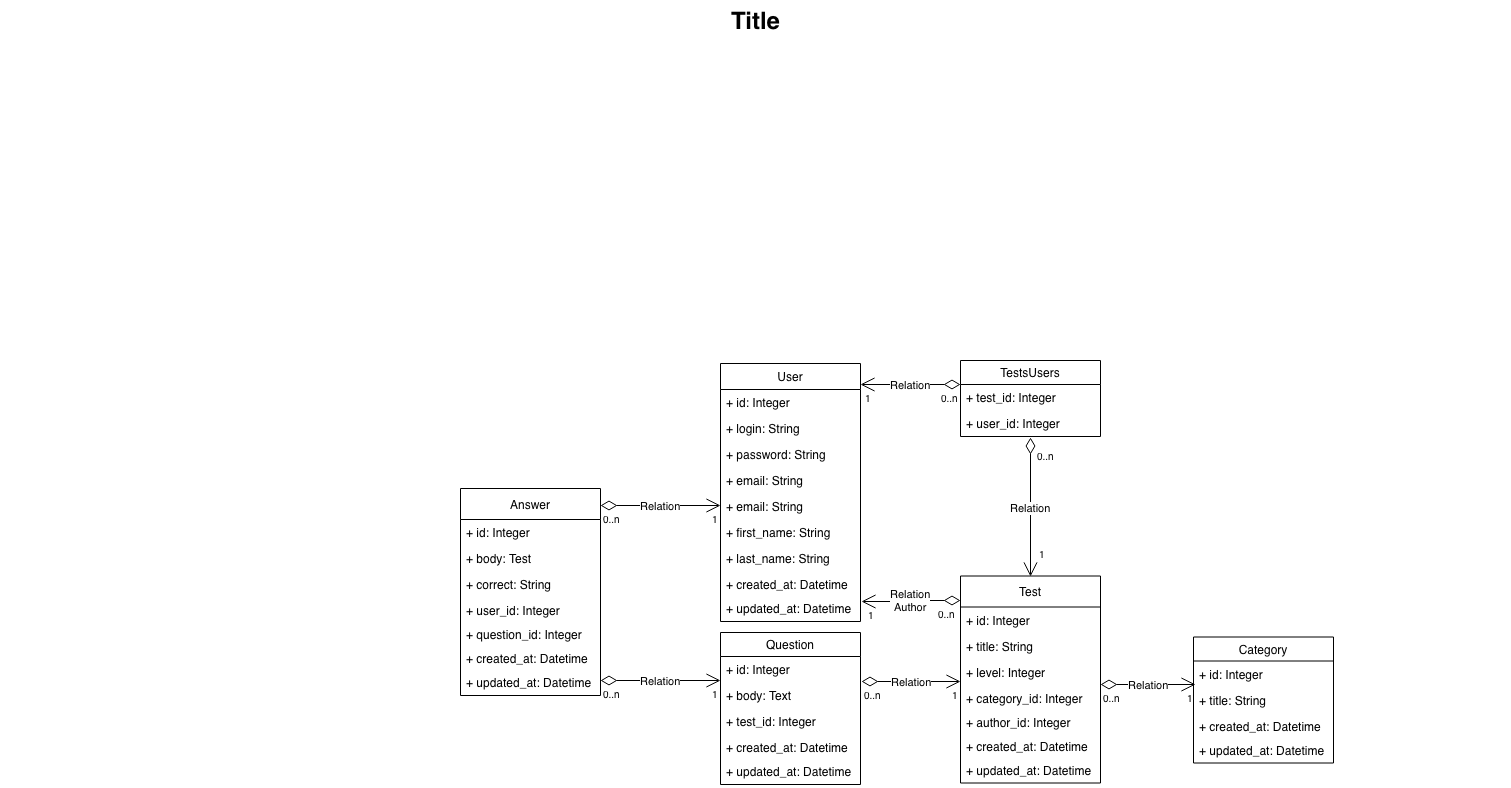

The diagram above was exported from draw.io. Its source (the exported page's mxGraphModel, read from the mxfile embedded in the PNG):
<mxGraphModel dx="758" dy="672" grid="1" gridSize="10" guides="1" tooltips="1" connect="1" arrows="1" fold="1" page="1" pageScale="1.5" pageWidth="1169" pageHeight="827" background="none" math="0" shadow="0">
  <root>
    <mxCell id="0" style=";html=1;" />
    <mxCell id="1" style=";html=1;" parent="0" />
    <mxCell id="1672d66443f91eb5-23" value="Title" style="text;strokeColor=none;fillColor=none;html=1;fontSize=24;fontStyle=1;verticalAlign=middle;align=center;" parent="1" vertex="1">
      <mxGeometry x="120" y="40" width="1510" height="40" as="geometry" />
    </mxCell>
    <mxCell id="pFbZlHiIFaS5mI5qFmb6-1" value="Category" style="swimlane;fontStyle=0;childLayout=stackLayout;horizontal=1;startSize=24;fillColor=none;horizontalStack=0;resizeParent=1;resizeParentMax=0;resizeLast=0;collapsible=1;marginBottom=0;" parent="1" vertex="1">
      <mxGeometry x="1313" y="676.5" width="140" height="126" as="geometry">
        <mxRectangle x="570" y="300" width="90" height="26" as="alternateBounds" />
      </mxGeometry>
    </mxCell>
    <mxCell id="pFbZlHiIFaS5mI5qFmb6-2" value="+ id: Integer&#10;" style="text;strokeColor=none;fillColor=none;align=left;verticalAlign=top;spacingLeft=4;spacingRight=4;overflow=hidden;rotatable=0;points=[[0,0.5],[1,0.5]];portConstraint=eastwest;" parent="pFbZlHiIFaS5mI5qFmb6-1" vertex="1">
      <mxGeometry y="24" width="140" height="26" as="geometry" />
    </mxCell>
    <mxCell id="pFbZlHiIFaS5mI5qFmb6-3" value="+ title: String" style="text;strokeColor=none;fillColor=none;align=left;verticalAlign=top;spacingLeft=4;spacingRight=4;overflow=hidden;rotatable=0;points=[[0,0.5],[1,0.5]];portConstraint=eastwest;" parent="pFbZlHiIFaS5mI5qFmb6-1" vertex="1">
      <mxGeometry y="50" width="140" height="26" as="geometry" />
    </mxCell>
    <mxCell id="pFbZlHiIFaS5mI5qFmb6-4" value="+ created_at: Datetime&#10;" style="text;strokeColor=none;fillColor=none;align=left;verticalAlign=top;spacingLeft=4;spacingRight=4;overflow=hidden;rotatable=0;points=[[0,0.5],[1,0.5]];portConstraint=eastwest;" parent="pFbZlHiIFaS5mI5qFmb6-1" vertex="1">
      <mxGeometry y="76" width="140" height="24" as="geometry" />
    </mxCell>
    <mxCell id="pFbZlHiIFaS5mI5qFmb6-13" value="+ updated_at: Datetime" style="text;strokeColor=none;fillColor=none;align=left;verticalAlign=top;spacingLeft=4;spacingRight=4;overflow=hidden;rotatable=0;points=[[0,0.5],[1,0.5]];portConstraint=eastwest;" parent="pFbZlHiIFaS5mI5qFmb6-1" vertex="1">
      <mxGeometry y="100" width="140" height="26" as="geometry" />
    </mxCell>
    <mxCell id="pFbZlHiIFaS5mI5qFmb6-5" value="Test" style="swimlane;fontStyle=0;childLayout=stackLayout;horizontal=1;startSize=31;fillColor=none;horizontalStack=0;resizeParent=1;resizeParentMax=0;resizeLast=0;collapsible=1;marginBottom=0;" parent="1" vertex="1">
      <mxGeometry x="1080" y="615.5" width="140" height="207" as="geometry">
        <mxRectangle x="830" y="300" width="50" height="26" as="alternateBounds" />
      </mxGeometry>
    </mxCell>
    <mxCell id="pFbZlHiIFaS5mI5qFmb6-6" value="+ id: Integer" style="text;strokeColor=none;fillColor=none;align=left;verticalAlign=top;spacingLeft=4;spacingRight=4;overflow=hidden;rotatable=0;points=[[0,0.5],[1,0.5]];portConstraint=eastwest;" parent="pFbZlHiIFaS5mI5qFmb6-5" vertex="1">
      <mxGeometry y="31" width="140" height="26" as="geometry" />
    </mxCell>
    <mxCell id="pFbZlHiIFaS5mI5qFmb6-7" value="+ title: String" style="text;strokeColor=none;fillColor=none;align=left;verticalAlign=top;spacingLeft=4;spacingRight=4;overflow=hidden;rotatable=0;points=[[0,0.5],[1,0.5]];portConstraint=eastwest;" parent="pFbZlHiIFaS5mI5qFmb6-5" vertex="1">
      <mxGeometry y="57" width="140" height="26" as="geometry" />
    </mxCell>
    <mxCell id="pFbZlHiIFaS5mI5qFmb6-8" value="+ level: Integer" style="text;strokeColor=none;fillColor=none;align=left;verticalAlign=top;spacingLeft=4;spacingRight=4;overflow=hidden;rotatable=0;points=[[0,0.5],[1,0.5]];portConstraint=eastwest;" parent="pFbZlHiIFaS5mI5qFmb6-5" vertex="1">
      <mxGeometry y="83" width="140" height="26" as="geometry" />
    </mxCell>
    <mxCell id="pFbZlHiIFaS5mI5qFmb6-17" value="+ category_id: Integer&#10;&#10;" style="text;strokeColor=none;fillColor=none;align=left;verticalAlign=top;spacingLeft=4;spacingRight=4;overflow=hidden;rotatable=0;points=[[0,0.5],[1,0.5]];portConstraint=eastwest;" parent="pFbZlHiIFaS5mI5qFmb6-5" vertex="1">
      <mxGeometry y="109" width="140" height="24" as="geometry" />
    </mxCell>
    <mxCell id="G-RyuGiDa9UxRmUXEpOI-1" value="+ author_id: Integer&#10;&#10;" style="text;strokeColor=none;fillColor=none;align=left;verticalAlign=top;spacingLeft=4;spacingRight=4;overflow=hidden;rotatable=0;points=[[0,0.5],[1,0.5]];portConstraint=eastwest;" parent="pFbZlHiIFaS5mI5qFmb6-5" vertex="1">
      <mxGeometry y="133" width="140" height="24" as="geometry" />
    </mxCell>
    <mxCell id="pFbZlHiIFaS5mI5qFmb6-16" value="+ created_at: Datetime&#10;" style="text;strokeColor=none;fillColor=none;align=left;verticalAlign=top;spacingLeft=4;spacingRight=4;overflow=hidden;rotatable=0;points=[[0,0.5],[1,0.5]];portConstraint=eastwest;" parent="pFbZlHiIFaS5mI5qFmb6-5" vertex="1">
      <mxGeometry y="157" width="140" height="24" as="geometry" />
    </mxCell>
    <mxCell id="pFbZlHiIFaS5mI5qFmb6-15" value="+ updated_at: Datetime" style="text;strokeColor=none;fillColor=none;align=left;verticalAlign=top;spacingLeft=4;spacingRight=4;overflow=hidden;rotatable=0;points=[[0,0.5],[1,0.5]];portConstraint=eastwest;" parent="pFbZlHiIFaS5mI5qFmb6-5" vertex="1">
      <mxGeometry y="181" width="140" height="26" as="geometry" />
    </mxCell>
    <mxCell id="pFbZlHiIFaS5mI5qFmb6-9" value="User" style="swimlane;fontStyle=0;childLayout=stackLayout;horizontal=1;startSize=26;fillColor=none;horizontalStack=0;resizeParent=1;resizeParentMax=0;resizeLast=0;collapsible=1;marginBottom=0;" parent="1" vertex="1">
      <mxGeometry x="840" y="403" width="140" height="258" as="geometry" />
    </mxCell>
    <mxCell id="pFbZlHiIFaS5mI5qFmb6-37" value="+ id: Integer" style="text;strokeColor=none;fillColor=none;align=left;verticalAlign=top;spacingLeft=4;spacingRight=4;overflow=hidden;rotatable=0;points=[[0,0.5],[1,0.5]];portConstraint=eastwest;" parent="pFbZlHiIFaS5mI5qFmb6-9" vertex="1">
      <mxGeometry y="26" width="140" height="26" as="geometry" />
    </mxCell>
    <mxCell id="pFbZlHiIFaS5mI5qFmb6-10" value="+ login: String" style="text;strokeColor=none;fillColor=none;align=left;verticalAlign=top;spacingLeft=4;spacingRight=4;overflow=hidden;rotatable=0;points=[[0,0.5],[1,0.5]];portConstraint=eastwest;" parent="pFbZlHiIFaS5mI5qFmb6-9" vertex="1">
      <mxGeometry y="52" width="140" height="26" as="geometry" />
    </mxCell>
    <mxCell id="pFbZlHiIFaS5mI5qFmb6-11" value="+ password: String" style="text;strokeColor=none;fillColor=none;align=left;verticalAlign=top;spacingLeft=4;spacingRight=4;overflow=hidden;rotatable=0;points=[[0,0.5],[1,0.5]];portConstraint=eastwest;" parent="pFbZlHiIFaS5mI5qFmb6-9" vertex="1">
      <mxGeometry y="78" width="140" height="26" as="geometry" />
    </mxCell>
    <mxCell id="pFbZlHiIFaS5mI5qFmb6-54" value="+ email: String" style="text;strokeColor=none;fillColor=none;align=left;verticalAlign=top;spacingLeft=4;spacingRight=4;overflow=hidden;rotatable=0;points=[[0,0.5],[1,0.5]];portConstraint=eastwest;" parent="pFbZlHiIFaS5mI5qFmb6-9" vertex="1">
      <mxGeometry y="104" width="140" height="26" as="geometry" />
    </mxCell>
    <mxCell id="pFbZlHiIFaS5mI5qFmb6-12" value="+ email: String" style="text;strokeColor=none;fillColor=none;align=left;verticalAlign=top;spacingLeft=4;spacingRight=4;overflow=hidden;rotatable=0;points=[[0,0.5],[1,0.5]];portConstraint=eastwest;" parent="pFbZlHiIFaS5mI5qFmb6-9" vertex="1">
      <mxGeometry y="130" width="140" height="26" as="geometry" />
    </mxCell>
    <mxCell id="pFbZlHiIFaS5mI5qFmb6-38" value="+ first_name: String" style="text;strokeColor=none;fillColor=none;align=left;verticalAlign=top;spacingLeft=4;spacingRight=4;overflow=hidden;rotatable=0;points=[[0,0.5],[1,0.5]];portConstraint=eastwest;" parent="pFbZlHiIFaS5mI5qFmb6-9" vertex="1">
      <mxGeometry y="156" width="140" height="26" as="geometry" />
    </mxCell>
    <mxCell id="pFbZlHiIFaS5mI5qFmb6-39" value="+ last_name: String" style="text;strokeColor=none;fillColor=none;align=left;verticalAlign=top;spacingLeft=4;spacingRight=4;overflow=hidden;rotatable=0;points=[[0,0.5],[1,0.5]];portConstraint=eastwest;" parent="pFbZlHiIFaS5mI5qFmb6-9" vertex="1">
      <mxGeometry y="182" width="140" height="26" as="geometry" />
    </mxCell>
    <mxCell id="pFbZlHiIFaS5mI5qFmb6-35" value="+ created_at: Datetime&#10;" style="text;strokeColor=none;fillColor=none;align=left;verticalAlign=top;spacingLeft=4;spacingRight=4;overflow=hidden;rotatable=0;points=[[0,0.5],[1,0.5]];portConstraint=eastwest;" parent="pFbZlHiIFaS5mI5qFmb6-9" vertex="1">
      <mxGeometry y="208" width="140" height="24" as="geometry" />
    </mxCell>
    <mxCell id="pFbZlHiIFaS5mI5qFmb6-36" value="+ updated_at: Datetime" style="text;strokeColor=none;fillColor=none;align=left;verticalAlign=top;spacingLeft=4;spacingRight=4;overflow=hidden;rotatable=0;points=[[0,0.5],[1,0.5]];portConstraint=eastwest;" parent="pFbZlHiIFaS5mI5qFmb6-9" vertex="1">
      <mxGeometry y="232" width="140" height="26" as="geometry" />
    </mxCell>
    <mxCell id="pFbZlHiIFaS5mI5qFmb6-22" value="Relation" style="endArrow=open;html=1;endSize=12;startArrow=diamondThin;startSize=14;startFill=0;edgeStyle=orthogonalEdgeStyle;" parent="1" edge="1">
      <mxGeometry relative="1" as="geometry">
        <mxPoint x="1220" y="724" as="sourcePoint" />
        <mxPoint x="1315" y="724" as="targetPoint" />
      </mxGeometry>
    </mxCell>
    <mxCell id="pFbZlHiIFaS5mI5qFmb6-23" value="0..n" style="resizable=0;html=1;align=left;verticalAlign=top;labelBackgroundColor=#ffffff;fontSize=10;" parent="pFbZlHiIFaS5mI5qFmb6-22" connectable="0" vertex="1">
      <mxGeometry x="-1" relative="1" as="geometry" />
    </mxCell>
    <mxCell id="pFbZlHiIFaS5mI5qFmb6-24" value="1" style="resizable=0;html=1;align=right;verticalAlign=top;labelBackgroundColor=#ffffff;fontSize=10;" parent="pFbZlHiIFaS5mI5qFmb6-22" connectable="0" vertex="1">
      <mxGeometry x="1" relative="1" as="geometry" />
    </mxCell>
    <mxCell id="pFbZlHiIFaS5mI5qFmb6-26" value="Answer" style="swimlane;fontStyle=0;childLayout=stackLayout;horizontal=1;startSize=31;fillColor=none;horizontalStack=0;resizeParent=1;resizeParentMax=0;resizeLast=0;collapsible=1;marginBottom=0;" parent="1" vertex="1">
      <mxGeometry x="580" y="528" width="140" height="207" as="geometry">
        <mxRectangle x="830" y="300" width="50" height="26" as="alternateBounds" />
      </mxGeometry>
    </mxCell>
    <mxCell id="pFbZlHiIFaS5mI5qFmb6-27" value="+ id: Integer" style="text;strokeColor=none;fillColor=none;align=left;verticalAlign=top;spacingLeft=4;spacingRight=4;overflow=hidden;rotatable=0;points=[[0,0.5],[1,0.5]];portConstraint=eastwest;" parent="pFbZlHiIFaS5mI5qFmb6-26" vertex="1">
      <mxGeometry y="31" width="140" height="26" as="geometry" />
    </mxCell>
    <mxCell id="pFbZlHiIFaS5mI5qFmb6-28" value="+ body: Test" style="text;strokeColor=none;fillColor=none;align=left;verticalAlign=top;spacingLeft=4;spacingRight=4;overflow=hidden;rotatable=0;points=[[0,0.5],[1,0.5]];portConstraint=eastwest;" parent="pFbZlHiIFaS5mI5qFmb6-26" vertex="1">
      <mxGeometry y="57" width="140" height="26" as="geometry" />
    </mxCell>
    <mxCell id="pFbZlHiIFaS5mI5qFmb6-29" value="+ correct: String" style="text;strokeColor=none;fillColor=none;align=left;verticalAlign=top;spacingLeft=4;spacingRight=4;overflow=hidden;rotatable=0;points=[[0,0.5],[1,0.5]];portConstraint=eastwest;" parent="pFbZlHiIFaS5mI5qFmb6-26" vertex="1">
      <mxGeometry y="83" width="140" height="26" as="geometry" />
    </mxCell>
    <mxCell id="pFbZlHiIFaS5mI5qFmb6-34" value="+ user_id: Integer&#10;&#10;" style="text;strokeColor=none;fillColor=none;align=left;verticalAlign=top;spacingLeft=4;spacingRight=4;overflow=hidden;rotatable=0;points=[[0,0.5],[1,0.5]];portConstraint=eastwest;" parent="pFbZlHiIFaS5mI5qFmb6-26" vertex="1">
      <mxGeometry y="109" width="140" height="24" as="geometry" />
    </mxCell>
    <mxCell id="pFbZlHiIFaS5mI5qFmb6-30" value="+ question_id: Integer&#10;&#10;" style="text;strokeColor=none;fillColor=none;align=left;verticalAlign=top;spacingLeft=4;spacingRight=4;overflow=hidden;rotatable=0;points=[[0,0.5],[1,0.5]];portConstraint=eastwest;" parent="pFbZlHiIFaS5mI5qFmb6-26" vertex="1">
      <mxGeometry y="133" width="140" height="24" as="geometry" />
    </mxCell>
    <mxCell id="pFbZlHiIFaS5mI5qFmb6-31" value="+ created_at: Datetime&#10;" style="text;strokeColor=none;fillColor=none;align=left;verticalAlign=top;spacingLeft=4;spacingRight=4;overflow=hidden;rotatable=0;points=[[0,0.5],[1,0.5]];portConstraint=eastwest;" parent="pFbZlHiIFaS5mI5qFmb6-26" vertex="1">
      <mxGeometry y="157" width="140" height="24" as="geometry" />
    </mxCell>
    <mxCell id="pFbZlHiIFaS5mI5qFmb6-32" value="+ updated_at: Datetime" style="text;strokeColor=none;fillColor=none;align=left;verticalAlign=top;spacingLeft=4;spacingRight=4;overflow=hidden;rotatable=0;points=[[0,0.5],[1,0.5]];portConstraint=eastwest;" parent="pFbZlHiIFaS5mI5qFmb6-26" vertex="1">
      <mxGeometry y="181" width="140" height="26" as="geometry" />
    </mxCell>
    <mxCell id="pFbZlHiIFaS5mI5qFmb6-40" value="Relation" style="endArrow=open;html=1;endSize=12;startArrow=diamondThin;startSize=14;startFill=0;edgeStyle=orthogonalEdgeStyle;" parent="1" edge="1">
      <mxGeometry relative="1" as="geometry">
        <mxPoint x="720" y="545" as="sourcePoint" />
        <mxPoint x="840" y="545" as="targetPoint" />
      </mxGeometry>
    </mxCell>
    <mxCell id="pFbZlHiIFaS5mI5qFmb6-41" value="0..n" style="resizable=0;html=1;align=left;verticalAlign=top;labelBackgroundColor=#ffffff;fontSize=10;" parent="pFbZlHiIFaS5mI5qFmb6-40" connectable="0" vertex="1">
      <mxGeometry x="-1" relative="1" as="geometry" />
    </mxCell>
    <mxCell id="pFbZlHiIFaS5mI5qFmb6-42" value="1" style="resizable=0;html=1;align=right;verticalAlign=top;labelBackgroundColor=#ffffff;fontSize=10;" parent="pFbZlHiIFaS5mI5qFmb6-40" connectable="0" vertex="1">
      <mxGeometry x="1" relative="1" as="geometry" />
    </mxCell>
    <mxCell id="pFbZlHiIFaS5mI5qFmb6-43" value="Question" style="swimlane;fontStyle=0;childLayout=stackLayout;horizontal=1;startSize=24;fillColor=none;horizontalStack=0;resizeParent=1;resizeParentMax=0;resizeLast=0;collapsible=1;marginBottom=0;" parent="1" vertex="1">
      <mxGeometry x="840" y="672" width="140" height="152" as="geometry">
        <mxRectangle x="570" y="300" width="90" height="26" as="alternateBounds" />
      </mxGeometry>
    </mxCell>
    <mxCell id="pFbZlHiIFaS5mI5qFmb6-44" value="+ id: Integer&#10;" style="text;strokeColor=none;fillColor=none;align=left;verticalAlign=top;spacingLeft=4;spacingRight=4;overflow=hidden;rotatable=0;points=[[0,0.5],[1,0.5]];portConstraint=eastwest;" parent="pFbZlHiIFaS5mI5qFmb6-43" vertex="1">
      <mxGeometry y="24" width="140" height="26" as="geometry" />
    </mxCell>
    <mxCell id="pFbZlHiIFaS5mI5qFmb6-45" value="+ body: Text" style="text;strokeColor=none;fillColor=none;align=left;verticalAlign=top;spacingLeft=4;spacingRight=4;overflow=hidden;rotatable=0;points=[[0,0.5],[1,0.5]];portConstraint=eastwest;" parent="pFbZlHiIFaS5mI5qFmb6-43" vertex="1">
      <mxGeometry y="50" width="140" height="26" as="geometry" />
    </mxCell>
    <mxCell id="pFbZlHiIFaS5mI5qFmb6-49" value="+ test_id: Integer" style="text;strokeColor=none;fillColor=none;align=left;verticalAlign=top;spacingLeft=4;spacingRight=4;overflow=hidden;rotatable=0;points=[[0,0.5],[1,0.5]];portConstraint=eastwest;" parent="pFbZlHiIFaS5mI5qFmb6-43" vertex="1">
      <mxGeometry y="76" width="140" height="26" as="geometry" />
    </mxCell>
    <mxCell id="pFbZlHiIFaS5mI5qFmb6-46" value="+ created_at: Datetime&#10;" style="text;strokeColor=none;fillColor=none;align=left;verticalAlign=top;spacingLeft=4;spacingRight=4;overflow=hidden;rotatable=0;points=[[0,0.5],[1,0.5]];portConstraint=eastwest;" parent="pFbZlHiIFaS5mI5qFmb6-43" vertex="1">
      <mxGeometry y="102" width="140" height="24" as="geometry" />
    </mxCell>
    <mxCell id="pFbZlHiIFaS5mI5qFmb6-47" value="+ updated_at: Datetime" style="text;strokeColor=none;fillColor=none;align=left;verticalAlign=top;spacingLeft=4;spacingRight=4;overflow=hidden;rotatable=0;points=[[0,0.5],[1,0.5]];portConstraint=eastwest;" parent="pFbZlHiIFaS5mI5qFmb6-43" vertex="1">
      <mxGeometry y="126" width="140" height="26" as="geometry" />
    </mxCell>
    <mxCell id="pFbZlHiIFaS5mI5qFmb6-50" value="Relation" style="endArrow=open;html=1;endSize=12;startArrow=diamondThin;startSize=14;startFill=0;edgeStyle=orthogonalEdgeStyle;" parent="1" edge="1">
      <mxGeometry relative="1" as="geometry">
        <mxPoint x="720" y="720" as="sourcePoint" />
        <mxPoint x="840" y="720" as="targetPoint" />
      </mxGeometry>
    </mxCell>
    <mxCell id="pFbZlHiIFaS5mI5qFmb6-51" value="0..n" style="resizable=0;html=1;align=left;verticalAlign=top;labelBackgroundColor=#ffffff;fontSize=10;" parent="pFbZlHiIFaS5mI5qFmb6-50" connectable="0" vertex="1">
      <mxGeometry x="-1" relative="1" as="geometry" />
    </mxCell>
    <mxCell id="pFbZlHiIFaS5mI5qFmb6-52" value="1" style="resizable=0;html=1;align=right;verticalAlign=top;labelBackgroundColor=#ffffff;fontSize=10;" parent="pFbZlHiIFaS5mI5qFmb6-50" connectable="0" vertex="1">
      <mxGeometry x="1" relative="1" as="geometry" />
    </mxCell>
    <mxCell id="pFbZlHiIFaS5mI5qFmb6-55" value="Relation" style="endArrow=open;html=1;endSize=12;startArrow=diamondThin;startSize=14;startFill=0;edgeStyle=orthogonalEdgeStyle;" parent="1" edge="1">
      <mxGeometry relative="1" as="geometry">
        <mxPoint x="981" y="721" as="sourcePoint" />
        <mxPoint x="1080" y="721" as="targetPoint" />
      </mxGeometry>
    </mxCell>
    <mxCell id="pFbZlHiIFaS5mI5qFmb6-56" value="0..n" style="resizable=0;html=1;align=left;verticalAlign=top;labelBackgroundColor=#ffffff;fontSize=10;" parent="pFbZlHiIFaS5mI5qFmb6-55" connectable="0" vertex="1">
      <mxGeometry x="-1" relative="1" as="geometry" />
    </mxCell>
    <mxCell id="pFbZlHiIFaS5mI5qFmb6-57" value="1" style="resizable=0;html=1;align=right;verticalAlign=top;labelBackgroundColor=#ffffff;fontSize=10;" parent="pFbZlHiIFaS5mI5qFmb6-55" connectable="0" vertex="1">
      <mxGeometry x="1" relative="1" as="geometry" />
    </mxCell>
    <mxCell id="pFbZlHiIFaS5mI5qFmb6-58" value="TestsUsers" style="swimlane;fontStyle=0;childLayout=stackLayout;horizontal=1;startSize=24;fillColor=none;horizontalStack=0;resizeParent=1;resizeParentMax=0;resizeLast=0;collapsible=1;marginBottom=0;" parent="1" vertex="1">
      <mxGeometry x="1080" y="400" width="140" height="76" as="geometry">
        <mxRectangle x="570" y="300" width="90" height="26" as="alternateBounds" />
      </mxGeometry>
    </mxCell>
    <mxCell id="pFbZlHiIFaS5mI5qFmb6-59" value="+ test_id: Integer&#10;" style="text;strokeColor=none;fillColor=none;align=left;verticalAlign=top;spacingLeft=4;spacingRight=4;overflow=hidden;rotatable=0;points=[[0,0.5],[1,0.5]];portConstraint=eastwest;" parent="pFbZlHiIFaS5mI5qFmb6-58" vertex="1">
      <mxGeometry y="24" width="140" height="26" as="geometry" />
    </mxCell>
    <mxCell id="pFbZlHiIFaS5mI5qFmb6-60" value="+ user_id: Integer" style="text;strokeColor=none;fillColor=none;align=left;verticalAlign=top;spacingLeft=4;spacingRight=4;overflow=hidden;rotatable=0;points=[[0,0.5],[1,0.5]];portConstraint=eastwest;" parent="pFbZlHiIFaS5mI5qFmb6-58" vertex="1">
      <mxGeometry y="50" width="140" height="26" as="geometry" />
    </mxCell>
    <mxCell id="pFbZlHiIFaS5mI5qFmb6-64" value="Relation" style="endArrow=open;html=1;endSize=12;startArrow=diamondThin;startSize=14;startFill=0;edgeStyle=orthogonalEdgeStyle;" parent="1" edge="1">
      <mxGeometry relative="1" as="geometry">
        <mxPoint x="1080" y="424" as="sourcePoint" />
        <mxPoint x="980" y="424" as="targetPoint" />
      </mxGeometry>
    </mxCell>
    <mxCell id="pFbZlHiIFaS5mI5qFmb6-65" value="0..n" style="resizable=0;html=1;align=left;verticalAlign=top;labelBackgroundColor=#ffffff;fontSize=10;" parent="pFbZlHiIFaS5mI5qFmb6-64" connectable="0" vertex="1">
      <mxGeometry x="-1" relative="1" as="geometry">
        <mxPoint x="-22" as="offset" />
      </mxGeometry>
    </mxCell>
    <mxCell id="pFbZlHiIFaS5mI5qFmb6-66" value="1" style="resizable=0;html=1;align=right;verticalAlign=top;labelBackgroundColor=#ffffff;fontSize=10;" parent="pFbZlHiIFaS5mI5qFmb6-64" connectable="0" vertex="1">
      <mxGeometry x="1" relative="1" as="geometry">
        <mxPoint x="13" as="offset" />
      </mxGeometry>
    </mxCell>
    <mxCell id="pFbZlHiIFaS5mI5qFmb6-67" value="Relation" style="endArrow=open;html=1;endSize=12;startArrow=diamondThin;startSize=14;startFill=0;exitX=0.5;exitY=1.038;exitDx=0;exitDy=0;exitPerimeter=0;entryX=0.5;entryY=0;entryDx=0;entryDy=0;" parent="1" source="pFbZlHiIFaS5mI5qFmb6-60" target="pFbZlHiIFaS5mI5qFmb6-5" edge="1">
      <mxGeometry relative="1" as="geometry">
        <mxPoint x="1170" y="530" as="sourcePoint" />
        <mxPoint x="1040" y="530" as="targetPoint" />
      </mxGeometry>
    </mxCell>
    <mxCell id="pFbZlHiIFaS5mI5qFmb6-68" value="0..n" style="resizable=0;html=1;align=left;verticalAlign=top;labelBackgroundColor=#ffffff;fontSize=10;" parent="pFbZlHiIFaS5mI5qFmb6-67" connectable="0" vertex="1">
      <mxGeometry x="-1" relative="1" as="geometry">
        <mxPoint x="4" y="5" as="offset" />
      </mxGeometry>
    </mxCell>
    <mxCell id="pFbZlHiIFaS5mI5qFmb6-69" value="1" style="resizable=0;html=1;align=right;verticalAlign=top;labelBackgroundColor=#ffffff;fontSize=10;" parent="pFbZlHiIFaS5mI5qFmb6-67" connectable="0" vertex="1">
      <mxGeometry x="1" relative="1" as="geometry">
        <mxPoint x="17" y="-36" as="offset" />
      </mxGeometry>
    </mxCell>
    <mxCell id="G-RyuGiDa9UxRmUXEpOI-2" value="Relation&lt;br&gt;Author&lt;br&gt;" style="endArrow=open;html=1;endSize=12;startArrow=diamondThin;startSize=14;startFill=0;edgeStyle=orthogonalEdgeStyle;entryX=1.006;entryY=0.231;entryDx=0;entryDy=0;entryPerimeter=0;" parent="1" target="pFbZlHiIFaS5mI5qFmb6-36" edge="1">
      <mxGeometry relative="1" as="geometry">
        <mxPoint x="1080" y="640" as="sourcePoint" />
        <mxPoint x="990" y="640" as="targetPoint" />
      </mxGeometry>
    </mxCell>
    <mxCell id="G-RyuGiDa9UxRmUXEpOI-3" value="0..n" style="resizable=0;html=1;align=left;verticalAlign=top;labelBackgroundColor=#ffffff;fontSize=10;" parent="G-RyuGiDa9UxRmUXEpOI-2" connectable="0" vertex="1">
      <mxGeometry x="-1" relative="1" as="geometry">
        <mxPoint x="-25" as="offset" />
      </mxGeometry>
    </mxCell>
    <mxCell id="G-RyuGiDa9UxRmUXEpOI-4" value="1" style="resizable=0;html=1;align=right;verticalAlign=top;labelBackgroundColor=#ffffff;fontSize=10;" parent="G-RyuGiDa9UxRmUXEpOI-2" connectable="0" vertex="1">
      <mxGeometry x="1" relative="1" as="geometry">
        <mxPoint x="15" as="offset" />
      </mxGeometry>
    </mxCell>
  </root>
</mxGraphModel>